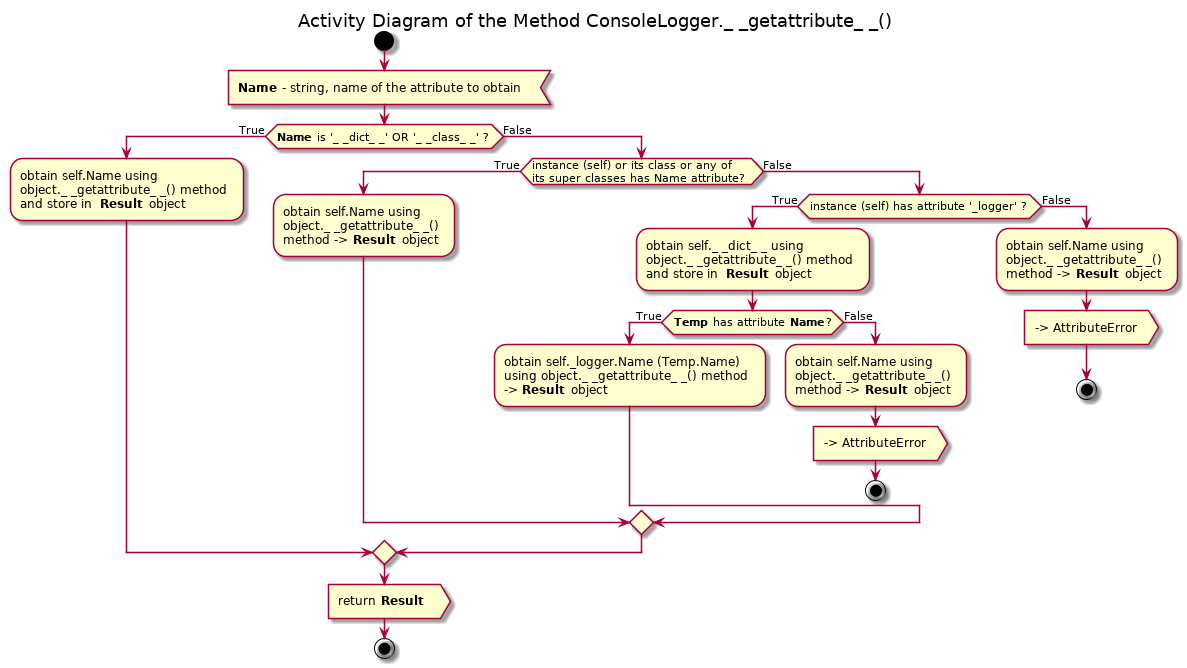

The diagram above was rendered by PlantUML. Its source (embedded in the PNG):
@startuml pos_utils_loggers_consolelogger_getattribute

title Activity Diagram of the Method ConsoleLogger._ _getattribute_ _()

start

:<b>Name</b> - string, name of the attribute to obtain<

if (<b>Name</b> is '_ _dict_ _' OR '_ _class_ _' ?) then (True)
    :obtain self.Name using
    object._ _getattribute_ _() method
    and store in <b>Result</b> object;
else (False)
    if (instance (self) or its class or any of\nits super classes has Name attribute?) then (True)
        :obtain self.Name using
        object._ _getattribute_ _()
        method -> <b>Result</b> object;
    else (False)
        if (instance (self) has attribute '_logger' ?) then (True)
            :obtain self._ _dict_ _ using
            object._ _getattribute_ _() method
            and store in <b>Result</b> object;
            if (<b>Temp</b> has attribute <b>Name</b>?) then (True)
                :obtain self._logger.Name (Temp.Name)
                using object._ _getattribute_ _() method
                -> <b>Result</b> object;
            else (False)
                :obtain self.Name using
                object._ _getattribute_ _()
                method -> <b>Result</b> object;
                
                :-> AttributeError>
            
                stop
            endif
        else (False)
            :obtain self.Name using
            object._ _getattribute_ _()
            method -> <b>Result</b> object;
            
            :-> AttributeError>
            
            stop
        endif
    endif
endif

:return <b>Result</b> >

stop

@enduml